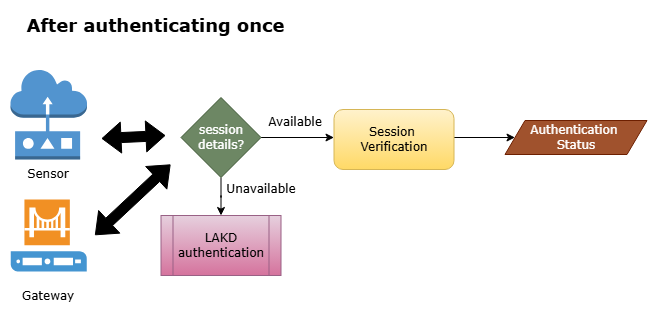

The diagram above was exported from draw.io. Its source (the exported page's mxGraphModel, read from the mxfile embedded in the PNG):
<mxGraphModel dx="1030" dy="562" grid="0" gridSize="10" guides="1" tooltips="1" connect="1" arrows="1" fold="1" page="1" pageScale="1" pageWidth="850" pageHeight="1100" math="0" shadow="0">
  <root>
    <mxCell id="0" />
    <mxCell id="1" parent="0" />
    <mxCell id="Y0OD9LldcKzKEaHCDQjT-1" parent="1" style="text;html=1;whiteSpace=wrap;strokeColor=none;fillColor=none;align=center;verticalAlign=middle;rounded=0;fontStyle=1" value="&lt;font face=&quot;Verdana&quot; style=&quot;font-size: 18px;&quot;&gt;After authenticating once&lt;/font&gt;" vertex="1">
      <mxGeometry height="30" width="291" x="127.25" y="127" as="geometry" />
    </mxCell>
    <mxCell id="Y0OD9LldcKzKEaHCDQjT-2" parent="1" style="outlineConnect=0;dashed=0;verticalLabelPosition=bottom;verticalAlign=top;align=center;html=1;shape=mxgraph.aws3.sensor;fillColor=#5294CF;gradientColor=none;" value="" vertex="1">
      <mxGeometry height="90" width="76.5" x="127" y="186" as="geometry" />
    </mxCell>
    <mxCell id="Y0OD9LldcKzKEaHCDQjT-3" parent="1" style="shadow=0;dashed=0;html=1;strokeColor=none;fillColor=#4495D1;labelPosition=center;verticalLabelPosition=bottom;verticalAlign=top;align=center;outlineConnect=0;shape=mxgraph.veeam.gateway_server;" value="" vertex="1">
      <mxGeometry height="72" width="76" x="127.25" y="316" as="geometry" />
    </mxCell>
    <mxCell id="Y0OD9LldcKzKEaHCDQjT-4" parent="1" style="text;html=1;whiteSpace=wrap;strokeColor=none;fillColor=none;align=center;verticalAlign=middle;rounded=0;" value="&lt;font face=&quot;Verdana&quot;&gt;Sensor&lt;/font&gt;" vertex="1">
      <mxGeometry height="30" width="60" x="135.25" y="276" as="geometry" />
    </mxCell>
    <mxCell id="Y0OD9LldcKzKEaHCDQjT-5" parent="1" style="text;html=1;whiteSpace=wrap;strokeColor=none;fillColor=none;align=center;verticalAlign=middle;rounded=0;" value="&lt;font face=&quot;Verdana&quot;&gt;Gateway&lt;/font&gt;" vertex="1">
      <mxGeometry height="30" width="60" x="135.25" y="398" as="geometry" />
    </mxCell>
    <mxCell id="Y0OD9LldcKzKEaHCDQjT-6" parent="1" style="shape=process;whiteSpace=wrap;html=1;backgroundOutline=1;rounded=0;align=center;verticalAlign=middle;fontFamily=Helvetica;fontSize=12;fillColor=#e6d0de;gradientColor=#d5739d;strokeColor=#996185;" value="&lt;font face=&quot;Verdana&quot;&gt;LAKD authentication&lt;/font&gt;" vertex="1">
      <mxGeometry height="60" width="120" x="277.5" y="332" as="geometry" />
    </mxCell>
    <mxCell id="Y0OD9LldcKzKEaHCDQjT-7" edge="1" parent="1" style="shape=flexArrow;endArrow=classic;startArrow=classic;html=1;rounded=0;fontFamily=Helvetica;fontSize=12;fontColor=default;fillColor=#000000;" value="">
      <mxGeometry height="100" relative="1" width="100" as="geometry">
        <mxPoint x="218" y="255" as="sourcePoint" />
        <mxPoint x="282" y="252" as="targetPoint" />
      </mxGeometry>
    </mxCell>
    <mxCell id="Y0OD9LldcKzKEaHCDQjT-8" edge="1" parent="1" style="shape=flexArrow;endArrow=classic;startArrow=classic;html=1;rounded=0;fontFamily=Helvetica;fontSize=12;fontColor=default;fillColor=#000000;" value="">
      <mxGeometry height="100" relative="1" width="100" as="geometry">
        <mxPoint x="211.5" y="351.6470588235294" as="sourcePoint" />
        <mxPoint x="287" y="281" as="targetPoint" />
      </mxGeometry>
    </mxCell>
    <mxCell id="Y0OD9LldcKzKEaHCDQjT-9" edge="1" parent="1" source="Y0OD9LldcKzKEaHCDQjT-11" style="edgeStyle=orthogonalEdgeStyle;rounded=0;orthogonalLoop=1;jettySize=auto;html=1;fontFamily=Helvetica;fontSize=12;fontColor=default;" target="Y0OD9LldcKzKEaHCDQjT-6" value="">
      <mxGeometry relative="1" as="geometry" />
    </mxCell>
    <mxCell id="Y0OD9LldcKzKEaHCDQjT-10" edge="1" parent="1" source="Y0OD9LldcKzKEaHCDQjT-11" style="edgeStyle=orthogonalEdgeStyle;rounded=0;orthogonalLoop=1;jettySize=auto;html=1;fontFamily=Helvetica;fontSize=12;fontColor=default;" value="">
      <mxGeometry relative="1" as="geometry">
        <mxPoint x="450.5" y="254" as="targetPoint" />
      </mxGeometry>
    </mxCell>
    <mxCell id="Y0OD9LldcKzKEaHCDQjT-11" parent="1" style="rhombus;whiteSpace=wrap;html=1;rounded=0;align=center;verticalAlign=middle;fontFamily=Helvetica;fontSize=12;fontColor=#ffffff;fillColor=#6d8764;strokeColor=#3A5431;" value="&lt;font face=&quot;Verdana&quot;&gt;session details?&lt;/font&gt;" vertex="1">
      <mxGeometry height="80" width="80" x="297.5" y="214" as="geometry" />
    </mxCell>
    <mxCell id="Y0OD9LldcKzKEaHCDQjT-12" parent="1" style="text;html=1;whiteSpace=wrap;strokeColor=none;fillColor=none;align=center;verticalAlign=middle;rounded=0;" value="&lt;font face=&quot;Verdana&quot;&gt;Unavailable&lt;/font&gt;" vertex="1">
      <mxGeometry height="30" width="60" x="347.5" y="291" as="geometry" />
    </mxCell>
    <mxCell id="Y0OD9LldcKzKEaHCDQjT-13" edge="1" parent="1" style="edgeStyle=orthogonalEdgeStyle;rounded=0;orthogonalLoop=1;jettySize=auto;html=1;fontFamily=Helvetica;fontSize=12;fontColor=default;" target="Y0OD9LldcKzKEaHCDQjT-15" value="">
      <mxGeometry relative="1" as="geometry">
        <mxPoint x="570.5" y="254" as="sourcePoint" />
      </mxGeometry>
    </mxCell>
    <mxCell id="Y0OD9LldcKzKEaHCDQjT-14" parent="1" style="text;html=1;whiteSpace=wrap;strokeColor=none;fillColor=none;align=center;verticalAlign=middle;rounded=0;" value="&lt;font face=&quot;Verdana&quot;&gt;Available&lt;/font&gt;" vertex="1">
      <mxGeometry height="30" width="60" x="381.5" y="224" as="geometry" />
    </mxCell>
    <mxCell id="Y0OD9LldcKzKEaHCDQjT-15" parent="1" style="shape=parallelogram;perimeter=parallelogramPerimeter;whiteSpace=wrap;html=1;fixedSize=1;rounded=0;align=center;verticalAlign=middle;fontFamily=Helvetica;fontSize=12;fontColor=#ffffff;fillColor=#a0522d;strokeColor=#6D1F00;" value="&lt;font face=&quot;Verdana&quot;&gt;Authentication&amp;nbsp;&lt;/font&gt;&lt;div&gt;&lt;font face=&quot;Verdana&quot;&gt;Status&lt;/font&gt;&lt;/div&gt;" vertex="1">
      <mxGeometry height="34" width="142" x="621.5" y="237" as="geometry" />
    </mxCell>
    <mxCell id="Y0OD9LldcKzKEaHCDQjT-16" parent="1" style="rounded=1;whiteSpace=wrap;html=1;align=center;verticalAlign=middle;fontFamily=Helvetica;fontSize=12;fillColor=#fff2cc;gradientColor=#ffd966;strokeColor=#d6b656;" value="&lt;span style=&quot;font-family: Verdana;&quot;&gt;Session&amp;nbsp;&lt;/span&gt;&lt;div&gt;&lt;span style=&quot;font-family: Verdana;&quot;&gt;Verification&lt;/span&gt;&lt;/div&gt;" vertex="1">
      <mxGeometry height="60" width="120" x="450.5" y="226" as="geometry" />
    </mxCell>
  </root>
</mxGraphModel>